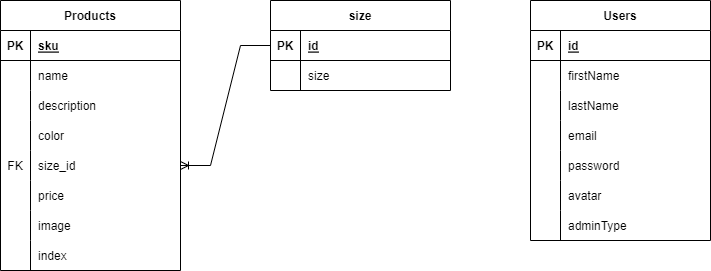

The diagram above was exported from draw.io. Its source (the exported page's mxGraphModel, read from the mxfile embedded in the PNG):
<mxGraphModel dx="831" dy="377" grid="1" gridSize="10" guides="1" tooltips="1" connect="1" arrows="1" fold="1" page="1" pageScale="1" pageWidth="827" pageHeight="1169" math="0" shadow="0">
  <root>
    <mxCell id="0" />
    <mxCell id="1" parent="0" />
    <mxCell id="WwzM7yTbGD_zVMPYFWsO-1" value="Products" style="shape=table;startSize=30;container=1;collapsible=1;childLayout=tableLayout;fixedRows=1;rowLines=0;fontStyle=1;align=center;resizeLast=1;" parent="1" vertex="1">
      <mxGeometry x="40" y="40" width="180" height="270" as="geometry">
        <mxRectangle x="40" y="40" width="90" height="30" as="alternateBounds" />
      </mxGeometry>
    </mxCell>
    <mxCell id="WwzM7yTbGD_zVMPYFWsO-2" value="" style="shape=tableRow;horizontal=0;startSize=0;swimlaneHead=0;swimlaneBody=0;fillColor=none;collapsible=0;dropTarget=0;points=[[0,0.5],[1,0.5]];portConstraint=eastwest;top=0;left=0;right=0;bottom=1;" parent="WwzM7yTbGD_zVMPYFWsO-1" vertex="1">
      <mxGeometry y="30" width="180" height="30" as="geometry" />
    </mxCell>
    <mxCell id="WwzM7yTbGD_zVMPYFWsO-3" value="PK" style="shape=partialRectangle;connectable=0;fillColor=none;top=0;left=0;bottom=0;right=0;fontStyle=1;overflow=hidden;" parent="WwzM7yTbGD_zVMPYFWsO-2" vertex="1">
      <mxGeometry width="30" height="30" as="geometry">
        <mxRectangle width="30" height="30" as="alternateBounds" />
      </mxGeometry>
    </mxCell>
    <mxCell id="WwzM7yTbGD_zVMPYFWsO-4" value="sku" style="shape=partialRectangle;connectable=0;fillColor=none;top=0;left=0;bottom=0;right=0;align=left;spacingLeft=6;fontStyle=5;overflow=hidden;" parent="WwzM7yTbGD_zVMPYFWsO-2" vertex="1">
      <mxGeometry x="30" width="150" height="30" as="geometry">
        <mxRectangle width="150" height="30" as="alternateBounds" />
      </mxGeometry>
    </mxCell>
    <mxCell id="WwzM7yTbGD_zVMPYFWsO-5" value="" style="shape=tableRow;horizontal=0;startSize=0;swimlaneHead=0;swimlaneBody=0;fillColor=none;collapsible=0;dropTarget=0;points=[[0,0.5],[1,0.5]];portConstraint=eastwest;top=0;left=0;right=0;bottom=0;" parent="WwzM7yTbGD_zVMPYFWsO-1" vertex="1">
      <mxGeometry y="60" width="180" height="30" as="geometry" />
    </mxCell>
    <mxCell id="WwzM7yTbGD_zVMPYFWsO-6" value="" style="shape=partialRectangle;connectable=0;fillColor=none;top=0;left=0;bottom=0;right=0;editable=1;overflow=hidden;" parent="WwzM7yTbGD_zVMPYFWsO-5" vertex="1">
      <mxGeometry width="30" height="30" as="geometry">
        <mxRectangle width="30" height="30" as="alternateBounds" />
      </mxGeometry>
    </mxCell>
    <mxCell id="WwzM7yTbGD_zVMPYFWsO-7" value="name" style="shape=partialRectangle;connectable=0;fillColor=none;top=0;left=0;bottom=0;right=0;align=left;spacingLeft=6;overflow=hidden;" parent="WwzM7yTbGD_zVMPYFWsO-5" vertex="1">
      <mxGeometry x="30" width="150" height="30" as="geometry">
        <mxRectangle width="150" height="30" as="alternateBounds" />
      </mxGeometry>
    </mxCell>
    <mxCell id="WwzM7yTbGD_zVMPYFWsO-8" value="" style="shape=tableRow;horizontal=0;startSize=0;swimlaneHead=0;swimlaneBody=0;fillColor=none;collapsible=0;dropTarget=0;points=[[0,0.5],[1,0.5]];portConstraint=eastwest;top=0;left=0;right=0;bottom=0;" parent="WwzM7yTbGD_zVMPYFWsO-1" vertex="1">
      <mxGeometry y="90" width="180" height="30" as="geometry" />
    </mxCell>
    <mxCell id="WwzM7yTbGD_zVMPYFWsO-9" value="" style="shape=partialRectangle;connectable=0;fillColor=none;top=0;left=0;bottom=0;right=0;editable=1;overflow=hidden;" parent="WwzM7yTbGD_zVMPYFWsO-8" vertex="1">
      <mxGeometry width="30" height="30" as="geometry">
        <mxRectangle width="30" height="30" as="alternateBounds" />
      </mxGeometry>
    </mxCell>
    <mxCell id="WwzM7yTbGD_zVMPYFWsO-10" value="description" style="shape=partialRectangle;connectable=0;fillColor=none;top=0;left=0;bottom=0;right=0;align=left;spacingLeft=6;overflow=hidden;" parent="WwzM7yTbGD_zVMPYFWsO-8" vertex="1">
      <mxGeometry x="30" width="150" height="30" as="geometry">
        <mxRectangle width="150" height="30" as="alternateBounds" />
      </mxGeometry>
    </mxCell>
    <mxCell id="WwzM7yTbGD_zVMPYFWsO-11" value="" style="shape=tableRow;horizontal=0;startSize=0;swimlaneHead=0;swimlaneBody=0;fillColor=none;collapsible=0;dropTarget=0;points=[[0,0.5],[1,0.5]];portConstraint=eastwest;top=0;left=0;right=0;bottom=0;" parent="WwzM7yTbGD_zVMPYFWsO-1" vertex="1">
      <mxGeometry y="120" width="180" height="30" as="geometry" />
    </mxCell>
    <mxCell id="WwzM7yTbGD_zVMPYFWsO-12" value="" style="shape=partialRectangle;connectable=0;fillColor=none;top=0;left=0;bottom=0;right=0;editable=1;overflow=hidden;" parent="WwzM7yTbGD_zVMPYFWsO-11" vertex="1">
      <mxGeometry width="30" height="30" as="geometry">
        <mxRectangle width="30" height="30" as="alternateBounds" />
      </mxGeometry>
    </mxCell>
    <mxCell id="WwzM7yTbGD_zVMPYFWsO-13" value="color" style="shape=partialRectangle;connectable=0;fillColor=none;top=0;left=0;bottom=0;right=0;align=left;spacingLeft=6;overflow=hidden;" parent="WwzM7yTbGD_zVMPYFWsO-11" vertex="1">
      <mxGeometry x="30" width="150" height="30" as="geometry">
        <mxRectangle width="150" height="30" as="alternateBounds" />
      </mxGeometry>
    </mxCell>
    <mxCell id="WwzM7yTbGD_zVMPYFWsO-61" value="" style="shape=tableRow;horizontal=0;startSize=0;swimlaneHead=0;swimlaneBody=0;fillColor=none;collapsible=0;dropTarget=0;points=[[0,0.5],[1,0.5]];portConstraint=eastwest;top=0;left=0;right=0;bottom=0;" parent="WwzM7yTbGD_zVMPYFWsO-1" vertex="1">
      <mxGeometry y="150" width="180" height="30" as="geometry" />
    </mxCell>
    <mxCell id="WwzM7yTbGD_zVMPYFWsO-62" value="FK" style="shape=partialRectangle;connectable=0;fillColor=none;top=0;left=0;bottom=0;right=0;fontStyle=0;overflow=hidden;" parent="WwzM7yTbGD_zVMPYFWsO-61" vertex="1">
      <mxGeometry width="30" height="30" as="geometry">
        <mxRectangle width="30" height="30" as="alternateBounds" />
      </mxGeometry>
    </mxCell>
    <mxCell id="WwzM7yTbGD_zVMPYFWsO-63" value="size_id" style="shape=partialRectangle;connectable=0;fillColor=none;top=0;left=0;bottom=0;right=0;align=left;spacingLeft=6;fontStyle=0;overflow=hidden;" parent="WwzM7yTbGD_zVMPYFWsO-61" vertex="1">
      <mxGeometry x="30" width="150" height="30" as="geometry">
        <mxRectangle width="150" height="30" as="alternateBounds" />
      </mxGeometry>
    </mxCell>
    <mxCell id="WwzM7yTbGD_zVMPYFWsO-40" value="" style="shape=tableRow;horizontal=0;startSize=0;swimlaneHead=0;swimlaneBody=0;fillColor=none;collapsible=0;dropTarget=0;points=[[0,0.5],[1,0.5]];portConstraint=eastwest;top=0;left=0;right=0;bottom=0;" parent="WwzM7yTbGD_zVMPYFWsO-1" vertex="1">
      <mxGeometry y="180" width="180" height="30" as="geometry" />
    </mxCell>
    <mxCell id="WwzM7yTbGD_zVMPYFWsO-41" value="" style="shape=partialRectangle;connectable=0;fillColor=none;top=0;left=0;bottom=0;right=0;editable=1;overflow=hidden;" parent="WwzM7yTbGD_zVMPYFWsO-40" vertex="1">
      <mxGeometry width="30" height="30" as="geometry">
        <mxRectangle width="30" height="30" as="alternateBounds" />
      </mxGeometry>
    </mxCell>
    <mxCell id="WwzM7yTbGD_zVMPYFWsO-42" value="price" style="shape=partialRectangle;connectable=0;fillColor=none;top=0;left=0;bottom=0;right=0;align=left;spacingLeft=6;overflow=hidden;" parent="WwzM7yTbGD_zVMPYFWsO-40" vertex="1">
      <mxGeometry x="30" width="150" height="30" as="geometry">
        <mxRectangle width="150" height="30" as="alternateBounds" />
      </mxGeometry>
    </mxCell>
    <mxCell id="WwzM7yTbGD_zVMPYFWsO-36" value="" style="shape=tableRow;horizontal=0;startSize=0;swimlaneHead=0;swimlaneBody=0;fillColor=none;collapsible=0;dropTarget=0;points=[[0,0.5],[1,0.5]];portConstraint=eastwest;top=0;left=0;right=0;bottom=0;" parent="WwzM7yTbGD_zVMPYFWsO-1" vertex="1">
      <mxGeometry y="210" width="180" height="30" as="geometry" />
    </mxCell>
    <mxCell id="WwzM7yTbGD_zVMPYFWsO-37" value="" style="shape=partialRectangle;connectable=0;fillColor=none;top=0;left=0;bottom=0;right=0;editable=1;overflow=hidden;" parent="WwzM7yTbGD_zVMPYFWsO-36" vertex="1">
      <mxGeometry width="30" height="30" as="geometry">
        <mxRectangle width="30" height="30" as="alternateBounds" />
      </mxGeometry>
    </mxCell>
    <mxCell id="WwzM7yTbGD_zVMPYFWsO-38" value="image" style="shape=partialRectangle;connectable=0;fillColor=none;top=0;left=0;bottom=0;right=0;align=left;spacingLeft=6;overflow=hidden;" parent="WwzM7yTbGD_zVMPYFWsO-36" vertex="1">
      <mxGeometry x="30" width="150" height="30" as="geometry">
        <mxRectangle width="150" height="30" as="alternateBounds" />
      </mxGeometry>
    </mxCell>
    <mxCell id="WwzM7yTbGD_zVMPYFWsO-44" value="" style="shape=tableRow;horizontal=0;startSize=0;swimlaneHead=0;swimlaneBody=0;fillColor=none;collapsible=0;dropTarget=0;points=[[0,0.5],[1,0.5]];portConstraint=eastwest;top=0;left=0;right=0;bottom=0;" parent="WwzM7yTbGD_zVMPYFWsO-1" vertex="1">
      <mxGeometry y="240" width="180" height="30" as="geometry" />
    </mxCell>
    <mxCell id="WwzM7yTbGD_zVMPYFWsO-45" value="" style="shape=partialRectangle;connectable=0;fillColor=none;top=0;left=0;bottom=0;right=0;editable=1;overflow=hidden;" parent="WwzM7yTbGD_zVMPYFWsO-44" vertex="1">
      <mxGeometry width="30" height="30" as="geometry">
        <mxRectangle width="30" height="30" as="alternateBounds" />
      </mxGeometry>
    </mxCell>
    <mxCell id="WwzM7yTbGD_zVMPYFWsO-46" value="index" style="shape=partialRectangle;connectable=0;fillColor=none;top=0;left=0;bottom=0;right=0;align=left;spacingLeft=6;overflow=hidden;" parent="WwzM7yTbGD_zVMPYFWsO-44" vertex="1">
      <mxGeometry x="30" width="150" height="30" as="geometry">
        <mxRectangle width="150" height="30" as="alternateBounds" />
      </mxGeometry>
    </mxCell>
    <mxCell id="WwzM7yTbGD_zVMPYFWsO-47" value="Users" style="shape=table;startSize=30;container=1;collapsible=1;childLayout=tableLayout;fixedRows=1;rowLines=0;fontStyle=1;align=center;resizeLast=1;" parent="1" vertex="1">
      <mxGeometry x="570" y="40" width="180" height="240" as="geometry">
        <mxRectangle x="40" y="360" width="70" height="30" as="alternateBounds" />
      </mxGeometry>
    </mxCell>
    <mxCell id="WwzM7yTbGD_zVMPYFWsO-48" value="" style="shape=tableRow;horizontal=0;startSize=0;swimlaneHead=0;swimlaneBody=0;fillColor=none;collapsible=0;dropTarget=0;points=[[0,0.5],[1,0.5]];portConstraint=eastwest;top=0;left=0;right=0;bottom=1;" parent="WwzM7yTbGD_zVMPYFWsO-47" vertex="1">
      <mxGeometry y="30" width="180" height="30" as="geometry" />
    </mxCell>
    <mxCell id="WwzM7yTbGD_zVMPYFWsO-49" value="PK" style="shape=partialRectangle;connectable=0;fillColor=none;top=0;left=0;bottom=0;right=0;fontStyle=1;overflow=hidden;" parent="WwzM7yTbGD_zVMPYFWsO-48" vertex="1">
      <mxGeometry width="30" height="30" as="geometry">
        <mxRectangle width="30" height="30" as="alternateBounds" />
      </mxGeometry>
    </mxCell>
    <mxCell id="WwzM7yTbGD_zVMPYFWsO-50" value="id" style="shape=partialRectangle;connectable=0;fillColor=none;top=0;left=0;bottom=0;right=0;align=left;spacingLeft=6;fontStyle=5;overflow=hidden;" parent="WwzM7yTbGD_zVMPYFWsO-48" vertex="1">
      <mxGeometry x="30" width="150" height="30" as="geometry">
        <mxRectangle width="150" height="30" as="alternateBounds" />
      </mxGeometry>
    </mxCell>
    <mxCell id="WwzM7yTbGD_zVMPYFWsO-51" value="" style="shape=tableRow;horizontal=0;startSize=0;swimlaneHead=0;swimlaneBody=0;fillColor=none;collapsible=0;dropTarget=0;points=[[0,0.5],[1,0.5]];portConstraint=eastwest;top=0;left=0;right=0;bottom=0;" parent="WwzM7yTbGD_zVMPYFWsO-47" vertex="1">
      <mxGeometry y="60" width="180" height="30" as="geometry" />
    </mxCell>
    <mxCell id="WwzM7yTbGD_zVMPYFWsO-52" value="" style="shape=partialRectangle;connectable=0;fillColor=none;top=0;left=0;bottom=0;right=0;editable=1;overflow=hidden;" parent="WwzM7yTbGD_zVMPYFWsO-51" vertex="1">
      <mxGeometry width="30" height="30" as="geometry">
        <mxRectangle width="30" height="30" as="alternateBounds" />
      </mxGeometry>
    </mxCell>
    <mxCell id="WwzM7yTbGD_zVMPYFWsO-53" value="firstName    " style="shape=partialRectangle;connectable=0;fillColor=none;top=0;left=0;bottom=0;right=0;align=left;spacingLeft=6;overflow=hidden;" parent="WwzM7yTbGD_zVMPYFWsO-51" vertex="1">
      <mxGeometry x="30" width="150" height="30" as="geometry">
        <mxRectangle width="150" height="30" as="alternateBounds" />
      </mxGeometry>
    </mxCell>
    <mxCell id="WwzM7yTbGD_zVMPYFWsO-54" value="" style="shape=tableRow;horizontal=0;startSize=0;swimlaneHead=0;swimlaneBody=0;fillColor=none;collapsible=0;dropTarget=0;points=[[0,0.5],[1,0.5]];portConstraint=eastwest;top=0;left=0;right=0;bottom=0;" parent="WwzM7yTbGD_zVMPYFWsO-47" vertex="1">
      <mxGeometry y="90" width="180" height="30" as="geometry" />
    </mxCell>
    <mxCell id="WwzM7yTbGD_zVMPYFWsO-55" value="" style="shape=partialRectangle;connectable=0;fillColor=none;top=0;left=0;bottom=0;right=0;editable=1;overflow=hidden;" parent="WwzM7yTbGD_zVMPYFWsO-54" vertex="1">
      <mxGeometry width="30" height="30" as="geometry">
        <mxRectangle width="30" height="30" as="alternateBounds" />
      </mxGeometry>
    </mxCell>
    <mxCell id="WwzM7yTbGD_zVMPYFWsO-56" value="lastName" style="shape=partialRectangle;connectable=0;fillColor=none;top=0;left=0;bottom=0;right=0;align=left;spacingLeft=6;overflow=hidden;" parent="WwzM7yTbGD_zVMPYFWsO-54" vertex="1">
      <mxGeometry x="30" width="150" height="30" as="geometry">
        <mxRectangle width="150" height="30" as="alternateBounds" />
      </mxGeometry>
    </mxCell>
    <mxCell id="WwzM7yTbGD_zVMPYFWsO-57" value="" style="shape=tableRow;horizontal=0;startSize=0;swimlaneHead=0;swimlaneBody=0;fillColor=none;collapsible=0;dropTarget=0;points=[[0,0.5],[1,0.5]];portConstraint=eastwest;top=0;left=0;right=0;bottom=0;" parent="WwzM7yTbGD_zVMPYFWsO-47" vertex="1">
      <mxGeometry y="120" width="180" height="30" as="geometry" />
    </mxCell>
    <mxCell id="WwzM7yTbGD_zVMPYFWsO-58" value="" style="shape=partialRectangle;connectable=0;fillColor=none;top=0;left=0;bottom=0;right=0;editable=1;overflow=hidden;" parent="WwzM7yTbGD_zVMPYFWsO-57" vertex="1">
      <mxGeometry width="30" height="30" as="geometry">
        <mxRectangle width="30" height="30" as="alternateBounds" />
      </mxGeometry>
    </mxCell>
    <mxCell id="WwzM7yTbGD_zVMPYFWsO-59" value="email" style="shape=partialRectangle;connectable=0;fillColor=none;top=0;left=0;bottom=0;right=0;align=left;spacingLeft=6;overflow=hidden;" parent="WwzM7yTbGD_zVMPYFWsO-57" vertex="1">
      <mxGeometry x="30" width="150" height="30" as="geometry">
        <mxRectangle width="150" height="30" as="alternateBounds" />
      </mxGeometry>
    </mxCell>
    <mxCell id="WwzM7yTbGD_zVMPYFWsO-65" value="" style="shape=tableRow;horizontal=0;startSize=0;swimlaneHead=0;swimlaneBody=0;fillColor=none;collapsible=0;dropTarget=0;points=[[0,0.5],[1,0.5]];portConstraint=eastwest;top=0;left=0;right=0;bottom=0;" parent="WwzM7yTbGD_zVMPYFWsO-47" vertex="1">
      <mxGeometry y="150" width="180" height="30" as="geometry" />
    </mxCell>
    <mxCell id="WwzM7yTbGD_zVMPYFWsO-66" value="" style="shape=partialRectangle;connectable=0;fillColor=none;top=0;left=0;bottom=0;right=0;editable=1;overflow=hidden;" parent="WwzM7yTbGD_zVMPYFWsO-65" vertex="1">
      <mxGeometry width="30" height="30" as="geometry">
        <mxRectangle width="30" height="30" as="alternateBounds" />
      </mxGeometry>
    </mxCell>
    <mxCell id="WwzM7yTbGD_zVMPYFWsO-67" value="password" style="shape=partialRectangle;connectable=0;fillColor=none;top=0;left=0;bottom=0;right=0;align=left;spacingLeft=6;overflow=hidden;" parent="WwzM7yTbGD_zVMPYFWsO-65" vertex="1">
      <mxGeometry x="30" width="150" height="30" as="geometry">
        <mxRectangle width="150" height="30" as="alternateBounds" />
      </mxGeometry>
    </mxCell>
    <mxCell id="WwzM7yTbGD_zVMPYFWsO-69" value="" style="shape=tableRow;horizontal=0;startSize=0;swimlaneHead=0;swimlaneBody=0;fillColor=none;collapsible=0;dropTarget=0;points=[[0,0.5],[1,0.5]];portConstraint=eastwest;top=0;left=0;right=0;bottom=0;" parent="WwzM7yTbGD_zVMPYFWsO-47" vertex="1">
      <mxGeometry y="180" width="180" height="30" as="geometry" />
    </mxCell>
    <mxCell id="WwzM7yTbGD_zVMPYFWsO-70" value="" style="shape=partialRectangle;connectable=0;fillColor=none;top=0;left=0;bottom=0;right=0;editable=1;overflow=hidden;" parent="WwzM7yTbGD_zVMPYFWsO-69" vertex="1">
      <mxGeometry width="30" height="30" as="geometry">
        <mxRectangle width="30" height="30" as="alternateBounds" />
      </mxGeometry>
    </mxCell>
    <mxCell id="WwzM7yTbGD_zVMPYFWsO-71" value="avatar" style="shape=partialRectangle;connectable=0;fillColor=none;top=0;left=0;bottom=0;right=0;align=left;spacingLeft=6;overflow=hidden;" parent="WwzM7yTbGD_zVMPYFWsO-69" vertex="1">
      <mxGeometry x="30" width="150" height="30" as="geometry">
        <mxRectangle width="150" height="30" as="alternateBounds" />
      </mxGeometry>
    </mxCell>
    <mxCell id="WwzM7yTbGD_zVMPYFWsO-73" value="" style="shape=tableRow;horizontal=0;startSize=0;swimlaneHead=0;swimlaneBody=0;fillColor=none;collapsible=0;dropTarget=0;points=[[0,0.5],[1,0.5]];portConstraint=eastwest;top=0;left=0;right=0;bottom=0;" parent="WwzM7yTbGD_zVMPYFWsO-47" vertex="1">
      <mxGeometry y="210" width="180" height="30" as="geometry" />
    </mxCell>
    <mxCell id="WwzM7yTbGD_zVMPYFWsO-74" value="" style="shape=partialRectangle;connectable=0;fillColor=none;top=0;left=0;bottom=0;right=0;editable=1;overflow=hidden;" parent="WwzM7yTbGD_zVMPYFWsO-73" vertex="1">
      <mxGeometry width="30" height="30" as="geometry">
        <mxRectangle width="30" height="30" as="alternateBounds" />
      </mxGeometry>
    </mxCell>
    <mxCell id="WwzM7yTbGD_zVMPYFWsO-75" value="adminType" style="shape=partialRectangle;connectable=0;fillColor=none;top=0;left=0;bottom=0;right=0;align=left;spacingLeft=6;overflow=hidden;" parent="WwzM7yTbGD_zVMPYFWsO-73" vertex="1">
      <mxGeometry x="30" width="150" height="30" as="geometry">
        <mxRectangle width="150" height="30" as="alternateBounds" />
      </mxGeometry>
    </mxCell>
    <mxCell id="WwzM7yTbGD_zVMPYFWsO-76" value="size" style="shape=table;startSize=30;container=1;collapsible=1;childLayout=tableLayout;fixedRows=1;rowLines=0;fontStyle=1;align=center;resizeLast=1;" parent="1" vertex="1">
      <mxGeometry x="310" y="40" width="180" height="90" as="geometry" />
    </mxCell>
    <mxCell id="WwzM7yTbGD_zVMPYFWsO-77" value="" style="shape=tableRow;horizontal=0;startSize=0;swimlaneHead=0;swimlaneBody=0;fillColor=none;collapsible=0;dropTarget=0;points=[[0,0.5],[1,0.5]];portConstraint=eastwest;top=0;left=0;right=0;bottom=1;" parent="WwzM7yTbGD_zVMPYFWsO-76" vertex="1">
      <mxGeometry y="30" width="180" height="30" as="geometry" />
    </mxCell>
    <mxCell id="WwzM7yTbGD_zVMPYFWsO-78" value="PK" style="shape=partialRectangle;connectable=0;fillColor=none;top=0;left=0;bottom=0;right=0;fontStyle=1;overflow=hidden;" parent="WwzM7yTbGD_zVMPYFWsO-77" vertex="1">
      <mxGeometry width="30" height="30" as="geometry">
        <mxRectangle width="30" height="30" as="alternateBounds" />
      </mxGeometry>
    </mxCell>
    <mxCell id="WwzM7yTbGD_zVMPYFWsO-79" value="id" style="shape=partialRectangle;connectable=0;fillColor=none;top=0;left=0;bottom=0;right=0;align=left;spacingLeft=6;fontStyle=5;overflow=hidden;" parent="WwzM7yTbGD_zVMPYFWsO-77" vertex="1">
      <mxGeometry x="30" width="150" height="30" as="geometry">
        <mxRectangle width="150" height="30" as="alternateBounds" />
      </mxGeometry>
    </mxCell>
    <mxCell id="WwzM7yTbGD_zVMPYFWsO-80" value="" style="shape=tableRow;horizontal=0;startSize=0;swimlaneHead=0;swimlaneBody=0;fillColor=none;collapsible=0;dropTarget=0;points=[[0,0.5],[1,0.5]];portConstraint=eastwest;top=0;left=0;right=0;bottom=0;" parent="WwzM7yTbGD_zVMPYFWsO-76" vertex="1">
      <mxGeometry y="60" width="180" height="30" as="geometry" />
    </mxCell>
    <mxCell id="WwzM7yTbGD_zVMPYFWsO-81" value="" style="shape=partialRectangle;connectable=0;fillColor=none;top=0;left=0;bottom=0;right=0;editable=1;overflow=hidden;" parent="WwzM7yTbGD_zVMPYFWsO-80" vertex="1">
      <mxGeometry width="30" height="30" as="geometry">
        <mxRectangle width="30" height="30" as="alternateBounds" />
      </mxGeometry>
    </mxCell>
    <mxCell id="WwzM7yTbGD_zVMPYFWsO-82" value="size" style="shape=partialRectangle;connectable=0;fillColor=none;top=0;left=0;bottom=0;right=0;align=left;spacingLeft=6;overflow=hidden;" parent="WwzM7yTbGD_zVMPYFWsO-80" vertex="1">
      <mxGeometry x="30" width="150" height="30" as="geometry">
        <mxRectangle width="150" height="30" as="alternateBounds" />
      </mxGeometry>
    </mxCell>
    <mxCell id="WwzM7yTbGD_zVMPYFWsO-93" value="" style="edgeStyle=entityRelationEdgeStyle;fontSize=12;html=1;endArrow=ERoneToMany;rounded=0;entryX=1;entryY=0.5;entryDx=0;entryDy=0;exitX=0;exitY=0.5;exitDx=0;exitDy=0;" parent="1" source="WwzM7yTbGD_zVMPYFWsO-77" target="WwzM7yTbGD_zVMPYFWsO-61" edge="1">
      <mxGeometry width="100" height="100" relative="1" as="geometry">
        <mxPoint x="250" y="80" as="sourcePoint" />
        <mxPoint x="410" y="180" as="targetPoint" />
      </mxGeometry>
    </mxCell>
  </root>
</mxGraphModel>